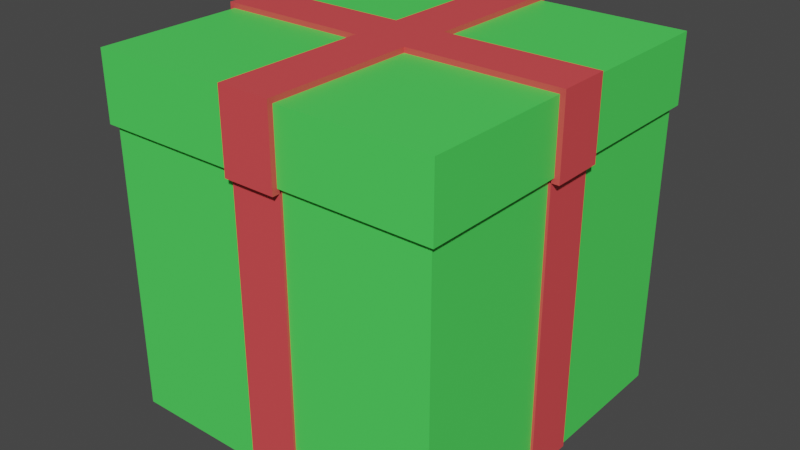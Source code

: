 # Source: giftbox.blend  (saved by Blender 3.0.42; exported with 4.5.12 LTS)
import bpy
from mathutils import Matrix  # noqa: F401  (used for matrix-valued properties, if any)

bpy.ops.wm.read_factory_settings(use_empty=True)
scene = bpy.context.scene
scene.name = 'Scene'

# ---- collections
col_collection = bpy.data.collections.new('Collection'); scene.collection.children.link(col_collection)

# ---- materials (node trees are filled in below, after node groups)
mat_box_001 = bpy.data.materials.new('Box.001')
mat_box_001.use_transparent_shadow = False
mat_ribbon = bpy.data.materials.new('Ribbon')
mat_ribbon.use_transparent_shadow = False

# ---- material node trees
mat_box_001.use_nodes = True; mat_box_001.node_tree.nodes.clear()
_N = mat_box_001.node_tree.nodes; _L = mat_box_001.node_tree.links
n0 = _N.new('ShaderNodeBsdfPrincipled'); n0.name = 'Principled BSDF'; n0.location = (10, 300)
n0.distribution = 'GGX'
n0.subsurface_method = 'RANDOM_WALK_SKIN'
n0.inputs[0].default_value = (0.08157, 0.8, 0.1099, 1.0)
n0.inputs[3].default_value = 1.45
n0.inputs[27].default_value = (0.0, 0.0, 0.0, 1.0)
n0.inputs[28].default_value = 1.0
n1 = _N.new('ShaderNodeOutputMaterial'); n1.name = 'Material Output'; n1.location = (300, 300)
_L.new(n0.outputs[0], n1.inputs[0])
n1.is_active_output = True
mat_ribbon.use_nodes = True; mat_ribbon.node_tree.nodes.clear()
_N = mat_ribbon.node_tree.nodes; _L = mat_ribbon.node_tree.links
n0 = _N.new('ShaderNodeBsdfPrincipled'); n0.name = 'Principled BSDF'; n0.location = (10, 300)
n0.distribution = 'GGX'
n0.subsurface_method = 'RANDOM_WALK_SKIN'
n0.inputs[0].default_value = (0.8, 0.07423, 0.08012, 1.0)
n0.inputs[3].default_value = 1.45
n0.inputs[27].default_value = (0.0, 0.0, 0.0, 1.0)
n0.inputs[28].default_value = 1.0
n1 = _N.new('ShaderNodeOutputMaterial'); n1.name = 'Material Output'; n1.location = (300, 300)
_L.new(n0.outputs[0], n1.inputs[0])
n1.is_active_output = True

# ---- world
world_world = bpy.data.worlds.new('World'); scene.world = world_world
world_world.use_nodes = True; world_world.node_tree.nodes.clear()
_N = world_world.node_tree.nodes; _L = world_world.node_tree.links
n0 = _N.new('ShaderNodeOutputWorld'); n0.name = 'World Output'; n0.location = (300, 300)
n1 = _N.new('ShaderNodeBackground'); n1.name = 'Background'; n1.location = (10, 300)
n1.inputs[0].default_value = (0.05088, 0.05088, 0.05088, 1.0)
_L.new(n1.outputs[0], n0.inputs[0])
n0.is_active_output = True
world_world.color = (0.05088, 0.05088, 0.05088)
world_world.use_sun_shadow = False
world_world.sun_shadow_jitter_overblur = 0.0

# ---- meshes
me_cube = bpy.data.meshes.new('Cube')
me_cube.from_pydata([(1.0, 1.0, -1.0), (1.0, -1.0, -1.0), (-1.0, 1.0, -1.0), (-1.0, -1.0, -1.0), (0.95, -0.95, -0.95), (-0.95, -0.95, -0.95), (0.95, 0.95, -0.95), (-0.95, 0.95, -0.95), (0.975, 0.975, 1.0), (0.95, 0.95, 0.975), (0.9625, 0.9625, 0.9967), (0.9533, 0.9533, 0.9875), (0.975, -0.975, 1.0), (0.95, -0.95, 0.975), (0.9625, -0.9625, 0.9967), (0.9533, -0.9533, 0.9875), (-0.95, 0.95, 0.975), (-0.975, 0.975, 1.0), (-0.9533, 0.9533, 0.9875), (-0.9625, 0.9625, 0.9967), (-0.95, -0.95, 0.975), (-0.975, -0.975, 1.0), (-0.9533, -0.9533, 0.9875), (-0.9625, -0.9625, 0.9967), (1.0, -1.0, 0.9875), (0.9875, -0.9875, 1.0), (0.9983, -0.9983, 0.9937), (0.9937, -0.9937, 0.9983), (-0.9875, -0.9875, 1.0), (-1.0, -1.0, 0.9875), (-0.9937, -0.9937, 0.9983), (-0.9983, -0.9983, 0.9937), (1.0, 1.0, 0.9875), (0.9875, 0.9875, 1.0), (0.9983, 0.9983, 0.9937), (0.9937, 0.9937, 0.9983), (-0.9875, 0.9875, 1.0), (-1.0, 1.0, 0.9875), (-0.9937, 0.9937, 0.9983), (-0.9983, 0.9983, 0.9937), (0.1545, 1.0, -1.0), (-0.1545, 1.0, -1.0), (-1.0, 0.1545, -1.0), (-1.0, -0.1545, -1.0), (0.1545, -1.0, -1.0), (-0.1545, -1.0, -1.0), (1.0, -0.1545, -1.0), (1.0, 0.1545, -1.0), (1.0, -0.1545, 0.9875), (1.0, 0.1545, 0.9875), (0.1545, 1.0, 0.9875), (-0.1545, 1.0, 0.9875), (-1.0, 0.1545, 0.9875), (-1.0, -0.1545, 0.9875), (-0.1545, -1.0, 0.9875), (0.1545, -1.0, 0.9875), (0.1545, 1.015, -1.0), (-0.1545, 1.015, -1.0), (-1.015, 0.1545, -1.0), (-1.015, -0.1545, -1.0), (-0.1545, -1.015, -1.0), (0.1545, -1.015, -1.0), (1.015, -0.1545, -1.0), (1.015, 0.1545, -1.0), (1.015, -0.1545, 0.9875), (1.015, 0.1545, 0.9875), (0.1545, 1.015, 0.9875), (-0.1545, 1.015, 0.9875), (-1.015, 0.1545, 0.9875), (-1.015, -0.1545, 0.9875), (-0.1545, -1.015, 0.9875), (0.1545, -1.015, 0.9875)], [], [(8, 12, 25, 33), (21, 17, 36, 28), (2, 41, 40, 0, 47, 46, 1, 44, 45, 3, 43, 42), (45, 54, 29, 3), (17, 8, 33, 36), (40, 50, 32, 0), (9, 16, 7, 6), (16, 20, 5, 7), (20, 13, 4, 5), (6, 7, 5, 4), (42, 52, 37, 2), (12, 21, 28, 25), (13, 20, 22, 15), (15, 22, 23, 14), (14, 23, 21, 12), (9, 13, 15, 11), (11, 15, 14, 10), (10, 14, 12, 8), (20, 16, 18, 22), (22, 18, 19, 23), (23, 19, 17, 21), (16, 9, 11, 18), (18, 11, 10, 19), (19, 10, 8, 17), (13, 9, 6, 4), (25, 28, 30, 27), (27, 30, 31, 26), (26, 31, 29, 54, 55, 24), (33, 25, 27, 35), (35, 27, 26, 34), (34, 26, 24, 48, 49, 32), (28, 36, 38, 30), (30, 38, 39, 31), (31, 39, 37, 52, 53, 29), (36, 33, 35, 38), (38, 35, 34, 39), (39, 34, 32, 50, 51, 37), (46, 48, 24, 1), (0, 32, 49, 47), (45, 44, 61, 60), (2, 37, 51, 41), (48, 46, 62, 64), (3, 29, 53, 43), (43, 53, 69, 59), (1, 24, 55, 44), (42, 43, 59, 58), (63, 65, 64, 62), (57, 67, 66, 56), (59, 69, 68, 58), (61, 71, 70, 60), (52, 42, 58, 68), (51, 50, 66, 67), (55, 54, 70, 71), (41, 51, 67, 57), (46, 47, 63, 62), (44, 55, 71, 61), (50, 40, 56, 66), (54, 45, 60, 70), (40, 41, 57, 56), (49, 48, 64, 65), (53, 52, 68, 69), (47, 49, 65, 63)])
me_cube.polygons.foreach_set('material_index', [0, 0, 0, 0, 0, 0, 0, 0, 0, 0, 0, 0, 0, 0, 0, 0, 0, 0, 0, 0, 0, 0, 0, 0, 0, 0, 0, 0, 0, 0, 0, 0, 0, 0, 0, 0, 0, 0, 0, 1, 0, 1, 0, 1, 0, 1, 1, 1, 1, 1, 1, 1, 1, 1, 1, 1, 1, 1, 1, 1, 1, 1])
_uv = me_cube.uv_layers.new(name='UVMap')
_uv.uv.foreach_set('vector', [0.6281, 0.5031, 0.6281, 0.7469, 0.6266, 0.7484, 0.6266, 0.5016, 0.8719, 0.7469, 0.8719, 0.5031, 0.8734, 0.5016, 0.8734, 0.7484, 0.125, 0.5, 0.1875, 0.5, 0.25, 0.5, 0.375, 0.5, 0.375, 0.5625, 0.375, 0.625, 0.375, 0.75, 0.25, 0.75, 0.1875, 0.75, 0.125, 0.75, 0.125, 0.6875, 0.125, 0.625, 0.375, 0.9375, 0.6234, 0.875, 0.6234, 1.0, 0.375, 1.0, 0.8719, 0.5031, 0.6281, 0.5031, 0.6266, 0.5016, 0.8734, 0.5016, 0.375, 0.375, 0.6234, 0.375, 0.6234, 0.5, 0.375, 0.5, 0.6312, 0.5062, 0.8688, 0.5063, 0.8688, 0.5063, 0.6312, 0.5062, 0.8688, 0.5063, 0.8688, 0.7437, 0.8688, 0.7437, 0.8688, 0.5063, 0.8688, 0.7437, 0.6312, 0.7437, 0.6312, 0.7437, 0.8688, 0.7437, 0.6312, 0.5062, 0.8688, 0.5063, 0.8688, 0.7437, 0.6312, 0.7437, 0.375, 0.125, 0.6234, 0.125, 0.6234, 0.25, 0.375, 0.25, 0.6281, 0.7469, 0.8719, 0.7469, 0.8734, 0.7484, 0.6266, 0.7484, 0.6312, 0.7437, 0.8688, 0.7437, 0.869, 0.744, 0.631, 0.744, 0.631, 0.744, 0.869, 0.744, 0.8703, 0.7453, 0.6297, 0.7453, 0.6297, 0.7453, 0.8703, 0.7453, 0.8719, 0.7469, 0.6281, 0.7469, 0.6312, 0.5062, 0.6312, 0.7437, 0.631, 0.744, 0.631, 0.506, 0.631, 0.506, 0.631, 0.744, 0.6297, 0.7453, 0.6297, 0.5047, 0.6297, 0.5047, 0.6297, 0.7453, 0.6281, 0.7469, 0.6281, 0.5031, 0.8688, 0.7437, 0.8688, 0.5063, 0.869, 0.506, 0.869, 0.744, 0.869, 0.744, 0.869, 0.506, 0.8703, 0.5047, 0.8703, 0.7453, 0.8703, 0.7453, 0.8703, 0.5047, 0.8719, 0.5031, 0.8719, 0.7469, 0.8688, 0.5063, 0.6312, 0.5062, 0.631, 0.506, 0.869, 0.506, 0.869, 0.506, 0.631, 0.506, 0.6297, 0.5047, 0.8703, 0.5047, 0.8703, 0.5047, 0.6297, 0.5047, 0.6281, 0.5031, 0.8719, 0.5031, 0.6312, 0.7437, 0.6312, 0.5062, 0.6312, 0.5062, 0.6312, 0.7437, 0.6266, 0.7484, 0.8734, 0.7484, 0.8742, 0.7492, 0.6258, 0.7492, 0.625, 0.7508, 0.625, 0.9992, 0.6242, 0.9998, 0.6242, 0.7502, 0.6242, 0.7502, 0.6242, 0.9998, 0.6234, 1.0, 0.6234, 0.875, 0.6234, 0.8125, 0.6234, 0.75, 0.6266, 0.5016, 0.6266, 0.7484, 0.6258, 0.7492, 0.6258, 0.5008, 0.6258, 0.5008, 0.6258, 0.7492, 0.6242, 0.7498, 0.6242, 0.5002, 0.6242, 0.5002, 0.6242, 0.7498, 0.6234, 0.75, 0.6234, 0.625, 0.6234, 0.5625, 0.6234, 0.5, 0.8734, 0.7484, 0.8734, 0.5016, 0.8742, 0.5008, 0.8742, 0.7492, 0.625, 0.0007813, 0.625, 0.2492, 0.6242, 0.2498, 0.6242, 0.0002093, 0.6242, 0.0002093, 0.6242, 0.2498, 0.6234, 0.25, 0.6234, 0.125, 0.6234, 0.0625, 0.6234, 0.0, 0.8734, 0.5016, 0.6266, 0.5016, 0.6258, 0.5008, 0.8742, 0.5008, 0.625, 0.2508, 0.625, 0.4992, 0.6242, 0.4998, 0.6242, 0.2502, 0.6242, 0.2502, 0.6242, 0.4998, 0.6234, 0.5, 0.6234, 0.375, 0.6234, 0.3125, 0.6234, 0.25, 0.375, 0.625, 0.6234, 0.625, 0.6234, 0.75, 0.375, 0.75, 0.375, 0.5, 0.6234, 0.5, 0.6234, 0.5625, 0.375, 0.5625, 0.1875, 0.75, 0.25, 0.75, 0.25, 0.75, 0.1875, 0.75, 0.375, 0.25, 0.6234, 0.25, 0.6234, 0.3125, 0.375, 0.3125, 0.6234, 0.625, 0.375, 0.625, 0.375, 0.625, 0.6234, 0.625, 0.375, 0.0, 0.6234, 0.0, 0.6234, 0.0625, 0.375, 0.0625, 0.375, 0.0625, 0.6234, 0.0625, 0.6234, 0.0625, 0.375, 0.0625, 0.375, 0.75, 0.6234, 0.75, 0.6234, 0.8125, 0.375, 0.875, 0.125, 0.625, 0.125, 0.6875, 0.125, 0.6875, 0.125, 0.625, 0.375, 0.5625, 0.6234, 0.5625, 0.6234, 0.625, 0.375, 0.625, 0.375, 0.3125, 0.6234, 0.3125, 0.6234, 0.375, 0.375, 0.375, 0.375, 0.0625, 0.6234, 0.0625, 0.6234, 0.125, 0.375, 0.125, 0.375, 0.875, 0.6234, 0.8125, 0.6234, 0.875, 0.375, 0.9375, 0.6234, 0.125, 0.375, 0.125, 0.375, 0.125, 0.6234, 0.125, 0.6234, 0.3125, 0.6234, 0.375, 0.6234, 0.375, 0.6234, 0.3125, 0.6234, 0.8125, 0.6234, 0.875, 0.6234, 0.875, 0.6234, 0.8125, 0.375, 0.3125, 0.6234, 0.3125, 0.6234, 0.3125, 0.375, 0.3125, 0.375, 0.625, 0.375, 0.5625, 0.375, 0.5625, 0.375, 0.625, 0.375, 0.875, 0.6234, 0.8125, 0.6234, 0.8125, 0.375, 0.875, 0.6234, 0.375, 0.375, 0.375, 0.375, 0.375, 0.6234, 0.375, 0.6234, 0.875, 0.375, 0.9375, 0.375, 0.9375, 0.6234, 0.875, 0.25, 0.5, 0.1875, 0.5, 0.1875, 0.5, 0.25, 0.5, 0.6234, 0.5625, 0.6234, 0.625, 0.6234, 0.625, 0.6234, 0.5625, 0.6234, 0.0625, 0.6234, 0.125, 0.6234, 0.125, 0.6234, 0.0625, 0.375, 0.5625, 0.6234, 0.5625, 0.6234, 0.5625, 0.375, 0.5625])
me_cube.materials.append(mat_box_001)
me_cube.materials.append(mat_ribbon)
me_cube.use_remesh_preserve_volume = False
me_cube.use_remesh_preserve_attributes = False
me_cube.use_mirror_vertex_groups = False
me_cube.update()
me_cube_001 = bpy.data.meshes.new('Cube.001')
me_cube_001.from_pydata([(-0.9991, -0.9991, 0.7), (-1.03, -1.03, 1.1), (-0.9991, 0.9991, 0.7), (-1.03, 1.03, 1.1), (0.9991, -0.9991, 0.7), (1.03, -1.03, 1.1), (0.9991, 0.9991, 0.7), (1.03, 1.03, 1.1), (-1.03, 1.03, 0.7), (-1.03, -1.03, 0.7), (1.03, 1.03, 0.7), (1.03, -1.03, 0.7), (-0.9991, 0.9991, 1.0), (-0.9991, -0.9991, 1.0), (0.9991, 0.9991, 1.0), (0.9991, -0.9991, 1.0), (-1.03, -0.1545, 1.1), (-1.03, 0.1545, 1.1), (1.03, -0.1545, 1.1), (1.03, 0.1545, 1.1), (0.1545, -1.03, 1.1), (-0.1545, -1.03, 1.1), (0.1545, 1.03, 1.1), (-0.1545, 1.03, 1.1), (0.1545, -0.1545, 1.1), (0.1545, 0.1545, 1.1), (-0.1545, 0.1545, 1.1), (-0.1545, -0.1545, 1.1), (0.1545, 1.03, 0.7), (-0.1545, 1.03, 0.7), (-1.03, 0.1545, 0.7), (-1.03, -0.1545, 0.7), (-0.1545, -1.03, 0.7), (0.1545, -1.03, 0.7), (1.03, -0.1545, 0.7), (-0.9991, 0.1545, 0.7), (1.03, 0.1545, 0.7), (-0.9991, -0.1545, 0.7), (-0.1545, -0.9991, 0.7), (0.1545, -0.9991, 0.7), (0.9991, -0.1545, 0.7), (0.9991, 0.1545, 0.7), (-0.1545, 0.9991, 0.7), (0.1545, 0.9991, 0.7), (-1.06, -0.1545, 1.13), (-1.06, 0.1545, 1.13), (1.06, 0.1545, 1.13), (1.06, -0.1545, 1.13), (0.1545, -1.06, 1.13), (-0.1545, -1.06, 1.13), (-0.1545, 1.06, 1.13), (0.1545, 1.06, 1.13), (0.1545, -0.1545, 1.13), (-0.1545, -0.1545, 1.13), (0.1545, 0.1545, 1.13), (-0.1545, 0.1545, 1.13), (0.1545, 1.06, 0.67), (-0.1545, 1.06, 0.67), (-1.06, 0.1545, 0.67), (-1.06, -0.1545, 0.67), (-0.1545, -1.06, 0.67), (0.1545, -1.06, 0.67), (1.06, -0.1545, 0.67), (1.06, 0.1545, 0.67), (0.9991, 0.1545, 1.0), (0.9991, -0.1545, 1.0), (0.1545, -0.9991, 1.0), (-0.1545, -0.9991, 1.0), (-0.9991, -0.1545, 1.0), (-0.9991, 0.1545, 1.0), (-0.1545, 0.9991, 1.0), (0.1545, 0.9991, 1.0), (-1.009, 0.1545, 0.7), (-1.009, 0.1545, 0.67), (-1.009, 0.1545, 1.0), (-1.009, -0.1545, 1.0), (-1.009, -0.1545, 0.67), (-1.009, -0.1545, 0.7), (0.1545, 1.009, 1.0), (-0.1545, 1.009, 1.0), (0.1545, 1.009, 0.67), (-0.1545, 1.009, 0.67), (-0.1545, 1.009, 0.7), (0.1545, 1.009, 0.7), (1.009, -0.1545, 0.67), (1.009, 0.1545, 0.67), (1.009, 0.1545, 0.7), (1.009, -0.1545, 0.7), (1.009, -0.1545, 1.0), (1.009, 0.1545, 1.0), (-0.1545, -1.009, 0.67), (-0.1545, -1.009, 0.7), (0.1545, -1.009, 0.7), (0.1545, -1.009, 0.67), (-0.1545, -1.009, 1.0), (0.1545, -1.009, 1.0)], [], [(30, 17, 3, 8), (28, 22, 7, 10), (34, 18, 5, 11), (32, 21, 1, 9), (67, 38, 0, 13), (27, 16, 1, 21), (31, 37, 0, 9), (2, 35, 30, 8), (41, 6, 10, 36), (33, 39, 4, 11), (12, 70, 71, 14, 64, 65, 15, 66, 67, 13, 68, 69), (71, 43, 6, 14), (65, 40, 4, 15), (69, 35, 2, 12), (21, 32, 60, 49), (2, 42, 70, 12), (18, 24, 20, 5), (7, 22, 25, 19), (23, 3, 17, 26), (33, 20, 48, 61), (90, 60, 32, 91), (16, 27, 53, 44), (90, 93, 61, 60), (8, 3, 23, 29), (26, 17, 45, 55), (9, 1, 16, 31), (11, 5, 20, 33), (0, 37, 68, 13), (42, 2, 8, 29), (10, 7, 19, 36), (31, 16, 44, 59), (19, 25, 54, 46), (17, 30, 58, 45), (0, 38, 32, 9), (4, 40, 34, 11), (59, 58, 73, 76), (6, 43, 28, 10), (25, 22, 51, 54), (55, 45, 44, 53), (46, 54, 52, 47), (54, 55, 53, 52), (51, 50, 55, 54), (52, 53, 49, 48), (57, 50, 51, 56), (59, 44, 45, 58), (61, 48, 49, 60), (63, 46, 47, 62), (59, 76, 77, 31), (61, 93, 92, 33), (87, 84, 62, 34), (83, 80, 56, 28), (23, 26, 55, 50), (4, 39, 66, 15), (27, 21, 49, 53), (85, 86, 36, 63), (63, 62, 84, 85), (24, 18, 47, 52), (22, 28, 56, 51), (36, 19, 46, 63), (29, 23, 50, 57), (81, 82, 29, 57), (18, 34, 62, 47), (57, 56, 80, 81), (20, 24, 52, 48), (58, 30, 72, 73), (6, 41, 64, 14), (69, 68, 75, 74), (77, 76, 73, 72, 74, 75), (68, 37, 77, 75), (35, 69, 74, 72), (82, 81, 80, 83, 78, 79), (43, 71, 78, 83), (71, 70, 79, 78), (70, 42, 82, 79), (86, 85, 84, 87, 88, 89), (40, 65, 88, 87), (65, 64, 89, 88), (64, 41, 86, 89), (92, 93, 90, 91, 94, 95), (66, 39, 92, 95), (67, 66, 95, 94), (38, 67, 94, 91)])
me_cube_001.polygons.foreach_set('material_index', [0, 0, 0, 0, 0, 0, 0, 0, 0, 0, 0, 0, 0, 0, 1, 0, 0, 0, 0, 1, 1, 1, 1, 0, 1, 0, 0, 0, 0, 0, 1, 1, 1, 0, 0, 1, 0, 1, 1, 1, 1, 1, 1, 1, 1, 1, 1, 1, 1, 1, 1, 1, 0, 1, 1, 1, 1, 1, 1, 1, 1, 1, 1, 1, 1, 0, 0, 0, 0, 0, 0, 0, 0, 0, 0, 0, 0, 0, 0, 0, 0, 0])
_uv = me_cube_001.uv_layers.new(name='UVMap')
_uv.uv.foreach_set('vector', [0.375, 0.125, 0.625, 0.1875, 0.625, 0.25, 0.375, 0.25, 0.375, 0.375, 0.625, 0.375, 0.625, 0.5, 0.375, 0.5, 0.375, 0.625, 0.625, 0.625, 0.625, 0.75, 0.375, 0.75, 0.375, 0.875, 0.625, 0.9375, 0.625, 1.0, 0.375, 1.0, 0.1894, 0.7463, 0.25, 0.7463, 0.1287, 0.7462, 0.1287, 0.7462, 0.7688, 0.625, 0.875, 0.625, 0.875, 0.75, 0.8125, 0.75, 0.125, 0.6875, 0.1287, 0.6856, 0.1287, 0.7462, 0.125, 0.75, 0.1287, 0.5038, 0.1287, 0.625, 0.125, 0.625, 0.125, 0.5, 0.3713, 0.5644, 0.3713, 0.5038, 0.375, 0.5, 0.375, 0.5625, 0.3125, 0.75, 0.3106, 0.7463, 0.3713, 0.7463, 0.375, 0.75, 0.1287, 0.5038, 0.25, 0.5038, 0.3106, 0.5038, 0.3713, 0.5038, 0.3713, 0.625, 0.3713, 0.6856, 0.3713, 0.7463, 0.25, 0.7463, 0.1894, 0.7463, 0.1287, 0.7462, 0.1287, 0.625, 0.1287, 0.5644, 0.3106, 0.5038, 0.3106, 0.5038, 0.3713, 0.5038, 0.3713, 0.5038, 0.3713, 0.6856, 0.3713, 0.625, 0.3713, 0.7463, 0.3713, 0.7463, 0.1287, 0.5644, 0.1287, 0.625, 0.1287, 0.5038, 0.1287, 0.5038, 0.625, 0.9375, 0.375, 0.875, 0.375, 0.875, 0.625, 0.9375, 0.1287, 0.5038, 0.25, 0.5038, 0.25, 0.5038, 0.1287, 0.5038, 0.625, 0.625, 0.7313, 0.625, 0.75, 0.75, 0.625, 0.75, 0.625, 0.5, 0.75, 0.5, 0.7361, 0.5924, 0.625, 0.5625, 0.8125, 0.5, 0.875, 0.5, 0.875, 0.5625, 0.7724, 0.5846, 0.375, 0.8125, 0.625, 0.875, 0.625, 0.875, 0.375, 0.8125, 0.25, 0.7463, 0.375, 0.875, 0.375, 0.875, 0.25, 0.7463, 0.875, 0.625, 0.7688, 0.625, 0.7688, 0.625, 0.875, 0.625, 0.25, 0.7463, 0.3106, 0.7463, 0.375, 0.8125, 0.375, 0.875, 0.375, 0.25, 0.625, 0.25, 0.625, 0.3125, 0.375, 0.3125, 0.7724, 0.5846, 0.875, 0.5625, 0.875, 0.5625, 0.7724, 0.5846, 0.375, 0.0, 0.625, 0.0, 0.625, 0.125, 0.375, 0.0625, 0.375, 0.75, 0.625, 0.75, 0.625, 0.875, 0.375, 0.8125, 0.1287, 0.7462, 0.1287, 0.6856, 0.1287, 0.625, 0.1287, 0.7462, 0.25, 0.5038, 0.1287, 0.5038, 0.125, 0.5, 0.1875, 0.5, 0.375, 0.5, 0.625, 0.5, 0.625, 0.5625, 0.375, 0.5625, 0.375, 0.0625, 0.625, 0.125, 0.625, 0.125, 0.375, 0.0625, 0.625, 0.5625, 0.7361, 0.5924, 0.7361, 0.5924, 0.625, 0.5625, 0.625, 0.1875, 0.375, 0.125, 0.375, 0.125, 0.625, 0.1875, 0.1287, 0.7462, 0.25, 0.7463, 0.25, 0.75, 0.125, 0.75, 0.3713, 0.7463, 0.3713, 0.625, 0.375, 0.625, 0.375, 0.75, 0.375, 0.0625, 0.375, 0.125, 0.1287, 0.625, 0.1287, 0.6856, 0.3713, 0.5038, 0.3106, 0.5038, 0.25, 0.5, 0.375, 0.5, 0.7361, 0.5924, 0.75, 0.5, 0.75, 0.5, 0.7361, 0.5924, 0.7724, 0.5846, 0.875, 0.5625, 0.875, 0.625, 0.7688, 0.625, 0.625, 0.5625, 0.7361, 0.5924, 0.7313, 0.625, 0.625, 0.625, 0.7361, 0.5924, 0.7724, 0.5846, 0.7688, 0.625, 0.7313, 0.625, 0.75, 0.5, 0.8125, 0.5, 0.7724, 0.5846, 0.7361, 0.5924, 0.7313, 0.625, 0.7688, 0.625, 0.8125, 0.75, 0.75, 0.75, 0.375, 0.3125, 0.625, 0.3125, 0.625, 0.375, 0.375, 0.375, 0.375, 0.0625, 0.625, 0.125, 0.625, 0.1875, 0.375, 0.125, 0.375, 0.8125, 0.625, 0.875, 0.625, 0.9375, 0.375, 0.875, 0.375, 0.5625, 0.625, 0.5625, 0.625, 0.625, 0.375, 0.625, 0.375, 0.0625, 0.1287, 0.6856, 0.1287, 0.6856, 0.375, 0.0625, 0.375, 0.8125, 0.3106, 0.7463, 0.3106, 0.7463, 0.375, 0.8125, 0.3713, 0.625, 0.3713, 0.625, 0.375, 0.625, 0.375, 0.625, 0.3106, 0.5038, 0.3106, 0.5038, 0.375, 0.375, 0.375, 0.375, 0.8125, 0.5, 0.7724, 0.5846, 0.7724, 0.5846, 0.8125, 0.5, 0.3713, 0.7463, 0.3106, 0.7463, 0.25, 0.7463, 0.3713, 0.7463, 0.7688, 0.625, 0.8125, 0.75, 0.8125, 0.75, 0.7688, 0.625, 0.3713, 0.5644, 0.3713, 0.5644, 0.375, 0.5625, 0.375, 0.5625, 0.375, 0.5625, 0.375, 0.625, 0.3713, 0.625, 0.3713, 0.5644, 0.7313, 0.625, 0.625, 0.625, 0.625, 0.625, 0.7313, 0.625, 0.625, 0.375, 0.375, 0.375, 0.375, 0.375, 0.625, 0.375, 0.375, 0.5625, 0.625, 0.5625, 0.625, 0.5625, 0.375, 0.5625, 0.375, 0.3125, 0.625, 0.3125, 0.625, 0.3125, 0.375, 0.3125, 0.25, 0.5038, 0.25, 0.5038, 0.375, 0.3125, 0.375, 0.3125, 0.625, 0.625, 0.375, 0.625, 0.375, 0.625, 0.625, 0.625, 0.375, 0.3125, 0.375, 0.375, 0.3106, 0.5038, 0.25, 0.5038, 0.75, 0.75, 0.7313, 0.625, 0.7313, 0.625, 0.75, 0.75, 0.375, 0.125, 0.375, 0.125, 0.1287, 0.625, 0.1287, 0.625, 0.3713, 0.5038, 0.3713, 0.5644, 0.3713, 0.625, 0.3713, 0.5038, 0.1287, 0.5644, 0.1287, 0.625, 0.1287, 0.625, 0.1287, 0.5644, 0.1287, 0.6856, 0.1287, 0.6856, 0.1287, 0.625, 0.1287, 0.625, 0.1287, 0.5644, 0.1287, 0.625, 0.1287, 0.625, 0.1287, 0.6856, 0.1287, 0.6856, 0.1287, 0.625, 0.1287, 0.625, 0.1287, 0.5644, 0.1287, 0.5644, 0.1287, 0.625, 0.25, 0.5038, 0.25, 0.5038, 0.3106, 0.5038, 0.3106, 0.5038, 0.3106, 0.5038, 0.25, 0.5038, 0.3106, 0.5038, 0.3106, 0.5038, 0.3106, 0.5038, 0.3106, 0.5038, 0.3106, 0.5038, 0.25, 0.5038, 0.25, 0.5038, 0.3106, 0.5038, 0.25, 0.5038, 0.25, 0.5038, 0.25, 0.5038, 0.25, 0.5038, 0.3713, 0.5644, 0.3713, 0.5644, 0.3713, 0.625, 0.3713, 0.625, 0.3713, 0.6856, 0.3713, 0.625, 0.3713, 0.625, 0.3713, 0.6856, 0.3713, 0.6856, 0.3713, 0.625, 0.3713, 0.6856, 0.3713, 0.625, 0.3713, 0.625, 0.3713, 0.6856, 0.3713, 0.625, 0.3713, 0.5644, 0.3713, 0.5644, 0.3713, 0.625, 0.3106, 0.7463, 0.3106, 0.7463, 0.25, 0.7463, 0.25, 0.7463, 0.1894, 0.7463, 0.25, 0.7463, 0.25, 0.7463, 0.3106, 0.7463, 0.3106, 0.7463, 0.25, 0.7463, 0.1894, 0.7463, 0.25, 0.7463, 0.25, 0.7463, 0.1894, 0.7463, 0.25, 0.7463, 0.1894, 0.7463, 0.1894, 0.7463, 0.25, 0.7463])
me_cube_001.materials.append(mat_box_001)
me_cube_001.materials.append(mat_ribbon)
me_cube_001.use_remesh_fix_poles = True
me_cube_001.use_remesh_preserve_attributes = False
me_cube_001.update()

# ---- objects
ob_cube = bpy.data.objects.new('Cube', me_cube)
ob_cube_001 = bpy.data.objects.new('Cube.001', me_cube_001)

# ---- transforms, parenting, visibility, modifiers, constraints
ob_cube.location = (0.0, 0.0, 0.0)
ob_cube.lock_rotations_4d = False
ob_cube.empty_display_type = 'ARROWS'
ob_cube.lineart.crease_threshold = 0.0
ob_cube_001.location = (0.0, 0.0, 0.0)

# ---- collection membership
col_collection.objects.link(ob_cube)
col_collection.objects.link(ob_cube_001)

# ---- scene / render settings (as saved in the file)
scene.frame_start = 1; scene.frame_end = 250; scene.frame_set(1)
scene.render.engine = 'BLENDER_EEVEE_NEXT'
scene.cycles.sampling_pattern = 'TABULATED_SOBOL'
scene.cycles.use_light_tree = False
scene.view_settings.view_transform = 'Filmic'
bpy.context.view_layer.update()

# ---- added for rendering (the .blend has no active camera and no usable light): camera, sun
cam_auto = bpy.data.cameras.new('AutoCamera')
cam_auto.lens = 50.0
cam_auto.sensor_width = 36.0
cam_auto.clip_end = 1000.0
ob_auto_camera = bpy.data.objects.new('AutoCamera', cam_auto)
scene.collection.objects.link(ob_auto_camera)
ob_auto_camera.location = (3.40273, -4.08327, 2.78718)
ob_auto_camera.rotation_euler = (1.09748, -7.21219e-08, 0.694738)
scene.camera = ob_auto_camera
light_auto_sun = bpy.data.lights.new('AutoSun', 'SUN')
light_auto_sun.energy = 3.0
light_auto_sun.angle = 0.0523599
ob_auto_sun = bpy.data.objects.new('AutoSun', light_auto_sun)
scene.collection.objects.link(ob_auto_sun)
ob_auto_sun.rotation_euler = (0.872665, 0.174533, 0.523599)
bpy.context.view_layer.update()

